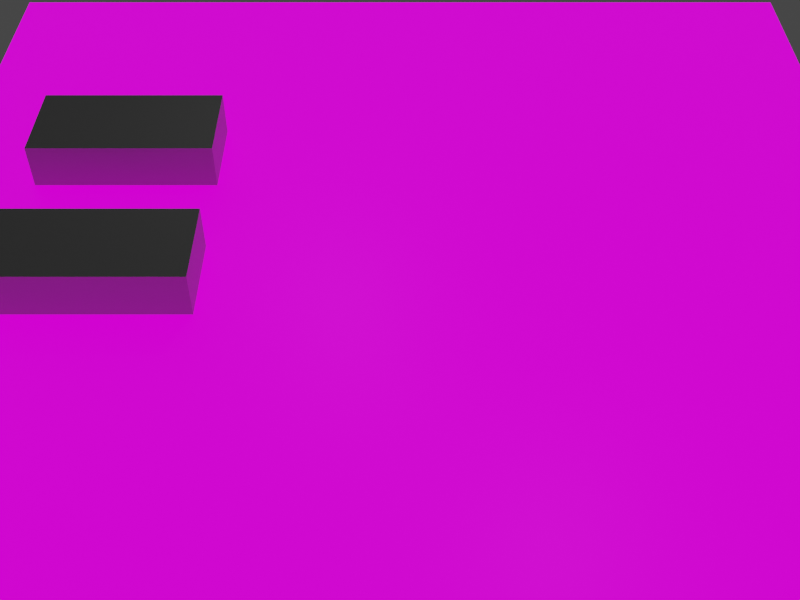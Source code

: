 # Source: test_level.blend  (saved by Blender 3.0.42; exported with 4.5.12 LTS)
import bpy
from mathutils import Matrix  # noqa: F401  (used for matrix-valued properties, if any)

bpy.ops.wm.read_factory_settings(use_empty=True)
scene = bpy.context.scene
scene.name = 'Scene'

# ---- collections
col_collection = bpy.data.collections.new('Collection'); scene.collection.children.link(col_collection)

# ---- images (referenced by path relative to the original .blend; pixels are not part of the script)
import os
ASSET_DIR = os.environ.get("B2B_ASSET_DIR", "")  # directory of the original .blend (textures are referenced by path, not embedded)
HERE = os.path.dirname(os.path.abspath(__file__))  # packed textures are extracted next to this script under _unpacked/

def load_image(name, relpath, width, height, colorspace="sRGB"):
    """Load a texture the original file referenced (path relative to the .blend, or extracted next to this script)."""
    p = next((c for c in (os.path.join(HERE, relpath), os.path.join(ASSET_DIR, relpath)) if relpath and os.path.exists(c)), "")
    if p:
        img = bpy.data.images.load(p, check_existing=True)
        img.name = name
    else:  # same state as the original file: an image datablock whose file is absent (Cycles renders it pink)
        img = bpy.data.images.new(name, width, height)
        img.source = "FILE"
        img.filepath = "//" + (relpath or name)
    img.colorspace_settings.name = colorspace
    return img
img_cobblestone_png = load_image('cobblestone.png', 'cobblestone.png', 1024, 1024, 'sRGB')

# ---- materials (node trees are filled in below, after node groups)
mat_ground = bpy.data.materials.new('ground')
mat_ground.use_transparent_shadow = False
mat_coffin = bpy.data.materials.new('coffin')
mat_coffin.use_transparent_shadow = False

# ---- material node trees
mat_ground.use_nodes = True; mat_ground.node_tree.nodes.clear()
_N = mat_ground.node_tree.nodes; _L = mat_ground.node_tree.links
n0 = _N.new('ShaderNodeBsdfPrincipled'); n0.name = 'Principled BSDF'; n0.location = (10, 300)
n0.distribution = 'GGX'
n0.subsurface_method = 'BURLEY'
n0.inputs[3].default_value = 1.45
n0.inputs[28].default_value = 1.0
n1 = _N.new('ShaderNodeOutputMaterial'); n1.name = 'Material Output'; n1.location = (300, 300)
n2 = _N.new('ShaderNodeTexImage'); n2.name = 'Image Texture'; n2.location = (-280, 280)
n3 = _N.new('ShaderNodeTexImage'); n3.name = 'Image Texture.001'; n3.location = (-280, -100)
n3.image = img_cobblestone_png
_L.new(n0.outputs[0], n1.inputs[0])
_L.new(n2.outputs[0], n0.inputs[0])
_L.new(n3.outputs[0], n0.inputs[27])
n1.is_active_output = True
mat_coffin.use_nodes = True; mat_coffin.node_tree.nodes.clear()
_N = mat_coffin.node_tree.nodes; _L = mat_coffin.node_tree.links
n0 = _N.new('ShaderNodeBsdfPrincipled'); n0.name = 'Principled BSDF'; n0.location = (10, 300)
n0.distribution = 'GGX'
n0.subsurface_method = 'BURLEY'
n0.inputs[0].default_value = (0.3343, 0.3343, 0.3343, 1.0)
n0.inputs[3].default_value = 1.45
n0.inputs[27].default_value = (0.0, 0.0, 0.0, 1.0)
n0.inputs[28].default_value = 1.0
n1 = _N.new('ShaderNodeOutputMaterial'); n1.name = 'Material Output'; n1.location = (300, 300)
_L.new(n0.outputs[0], n1.inputs[0])
n1.is_active_output = True

# ---- world
world_world = bpy.data.worlds.new('World'); scene.world = world_world
world_world.use_nodes = True; world_world.node_tree.nodes.clear()
_N = world_world.node_tree.nodes; _L = world_world.node_tree.links
n0 = _N.new('ShaderNodeOutputWorld'); n0.name = 'World Output'; n0.location = (300, 300)
n1 = _N.new('ShaderNodeBackground'); n1.name = 'Background'; n1.location = (10, 300)
n1.inputs[0].default_value = (0.05088, 0.05088, 0.05088, 1.0)
_L.new(n1.outputs[0], n0.inputs[0])
n0.is_active_output = True
world_world.color = (0.05088, 0.05088, 0.05088)
world_world.use_sun_shadow = False
world_world.sun_shadow_jitter_overblur = 0.0

# ---- cameras
cam_camera = bpy.data.cameras.new('Camera')
cam_camera.clip_start = 5.0
cam_camera.clip_end = 15.0

# ---- lights
light_light = bpy.data.lights.new('light', 'POINT')

# ---- meshes
me_plane = bpy.data.meshes.new('Plane')
me_plane.from_pydata([(-5.0, -5.0, 0.0), (5.0, -5.0, 0.0), (-5.0, 5.0, 0.0), (5.0, 5.0, 0.0)], [], [(0, 1, 3, 2)])
_uv = me_plane.uv_layers.new(name='UVMap')
_uv.uv.foreach_set('vector', [-4.0, -2.0, 6.0, -2.0, 6.0, 3.0, -4.0, 3.0])
me_plane.materials.append(mat_ground)
me_plane.use_remesh_fix_poles = True
me_plane.use_remesh_preserve_attributes = False
me_plane.update()
me_cube = bpy.data.meshes.new('Cube')
me_cube.from_pydata([(-1.0, -0.5, 0.0), (-1.0, -0.5, 0.5), (-1.0, 0.5, 0.0), (-1.0, 0.5, 0.5), (1.0, -0.5, 0.0), (1.0, -0.5, 0.5), (1.0, 0.5, 0.0), (1.0, 0.5, 0.5)], [], [(0, 1, 3, 2), (2, 3, 7, 6), (6, 7, 5, 4), (4, 5, 1, 0), (7, 3, 1, 5)])
_uv = me_cube.uv_layers.new(name='UVMap')
_uv.uv.foreach_set('vector', [0.375, 0.0, 0.625, 0.0, 0.625, 0.25, 0.375, 0.25, 0.375, 0.25, 0.625, 0.25, 0.625, 0.5, 0.375, 0.5, 0.375, 0.5, 0.625, 0.5, 0.625, 0.75, 0.375, 0.75, 0.375, 0.75, 0.625, 0.75, 0.625, 1.0, 0.375, 1.0, 0.625, 0.5, 0.875, 0.5, 0.875, 0.75, 0.625, 0.75])
me_cube.materials.append(mat_coffin)
me_cube.use_remesh_fix_poles = True
me_cube.use_remesh_preserve_attributes = False
me_cube.update()
me_cube_003 = bpy.data.meshes.new('Cube.003')
me_cube_003.from_pydata([(-1.0, -0.5, 0.0), (-1.0, -0.5, 0.5), (-1.0, 0.5, 0.0), (-1.0, 0.5, 0.5), (1.0, -0.5, 0.0), (1.0, -0.5, 0.5), (1.0, 0.5, 0.0), (1.0, 0.5, 0.5)], [], [(0, 1, 3, 2), (2, 3, 7, 6), (6, 7, 5, 4), (4, 5, 1, 0), (7, 3, 1, 5)])
_uv = me_cube_003.uv_layers.new(name='UVMap')
_uv.uv.foreach_set('vector', [0.375, 0.0, 0.625, 0.0, 0.625, 0.25, 0.375, 0.25, 0.375, 0.25, 0.625, 0.25, 0.625, 0.5, 0.375, 0.5, 0.375, 0.5, 0.625, 0.5, 0.625, 0.75, 0.375, 0.75, 0.375, 0.75, 0.625, 0.75, 0.625, 1.0, 0.375, 1.0, 0.625, 0.5, 0.875, 0.5, 0.875, 0.75, 0.625, 0.75])
me_cube_003.materials.append(mat_coffin)
me_cube_003.use_remesh_fix_poles = True
me_cube_003.use_remesh_preserve_attributes = False
me_cube_003.update()
me_playermodel = bpy.data.meshes.new('PlayerModel')
me_playermodel.from_pydata([], [], [])
me_playermodel.materials.append(None)
me_playermodel.update()
me_lantern = bpy.data.meshes.new('Lantern')
me_lantern.from_pydata([], [], [])
me_lantern.materials.append(None)
me_lantern.update()
me_conveyor = bpy.data.meshes.new('Conveyor')
me_conveyor.from_pydata([], [], [])
me_conveyor.materials.append(None)
me_conveyor.update()
me_table = bpy.data.meshes.new('Table')
me_table.from_pydata([], [], [])
me_table.materials.append(None)
me_table.update()

# ---- objects
ob_ground = bpy.data.objects.new('@ground', me_plane)
ob_static_coffin = bpy.data.objects.new('@static coffin', me_cube)
ob_static_coffin_003 = bpy.data.objects.new('@static coffin.003', me_cube_003)
ob_player_0 = bpy.data.objects.new('@player 0', me_playermodel)
ob_camera = bpy.data.objects.new('Camera', cam_camera)
ob_lantern = bpy.data.objects.new('@lantern', me_lantern)
ob_light = bpy.data.objects.new('light', light_light)
ob_lantern_1 = bpy.data.objects.new('@lantern 1', me_lantern)
ob_light_001 = bpy.data.objects.new('light.001', light_light)
ob_conveyor_0 = bpy.data.objects.new('@conveyor 0', me_conveyor)
ob_table = bpy.data.objects.new('@table', me_table)
ob_item_requester = bpy.data.objects.new('@item_requester', None)

# ---- transforms, parenting, visibility, modifiers, constraints
ob_ground.location = (0.0, 0.0, 0.0)
ob_static_coffin.location = (-3.0, 1.5, 0.0)
ob_static_coffin_003.location = (-3.0, -0.5, 0.0)
ob_player_0.location = (0.8911, -2.143, 0.0)
ob_camera.location = (0.0, -8.587, 7.61)
ob_camera.rotation_euler = (0.797, -0.0, 0.0)
ob_lantern.location = (1.696, -1.802, 3.229)
ob_light.parent = ob_lantern
ob_light.location = (0.0, 0.0, 0.0)
ob_light.scale = (0.6007, 0.6007, 0.3771)
ob_lantern_1.location = (-0.7679, 1.861, 3.229)
ob_light_001.parent = ob_lantern_1
ob_light_001.location = (0.0, 0.0, 0.0)
ob_light_001.scale = (0.6007, 0.6007, 0.3771)
ob_conveyor_0.location = (-1.376, -3.003, 3.725e-09)
_m = ob_conveyor_0.modifiers.new('EdgeSplit', 'EDGE_SPLIT')
_m.split_angle = 0.6248
ob_table.location = (0.0, 0.9455, 0.0)
ob_item_requester.location = (2.023, -0.006192, -2.98e-08)

# ---- collection membership
col_collection.objects.link(ob_ground)
col_collection.objects.link(ob_static_coffin)
col_collection.objects.link(ob_static_coffin_003)
col_collection.objects.link(ob_player_0)
col_collection.objects.link(ob_camera)
col_collection.objects.link(ob_lantern)
col_collection.objects.link(ob_light)
col_collection.objects.link(ob_lantern_1)
col_collection.objects.link(ob_light_001)
col_collection.objects.link(ob_conveyor_0)
col_collection.objects.link(ob_table)
col_collection.objects.link(ob_item_requester)

# ---- scene / render settings (as saved in the file)
scene.camera = ob_camera
scene.frame_start = 1; scene.frame_end = 250; scene.frame_set(1)
scene.render.engine = 'BLENDER_EEVEE_NEXT'
scene.render.resolution_x = 640
scene.render.resolution_y = 480
scene.cycles.use_denoising = False
scene.cycles.samples = 128
scene.cycles.sampling_pattern = 'TABULATED_SOBOL'
scene.cycles.use_adaptive_sampling = False
scene.cycles.use_light_tree = False
scene.view_settings.view_transform = 'Filmic'
bpy.context.view_layer.update()
